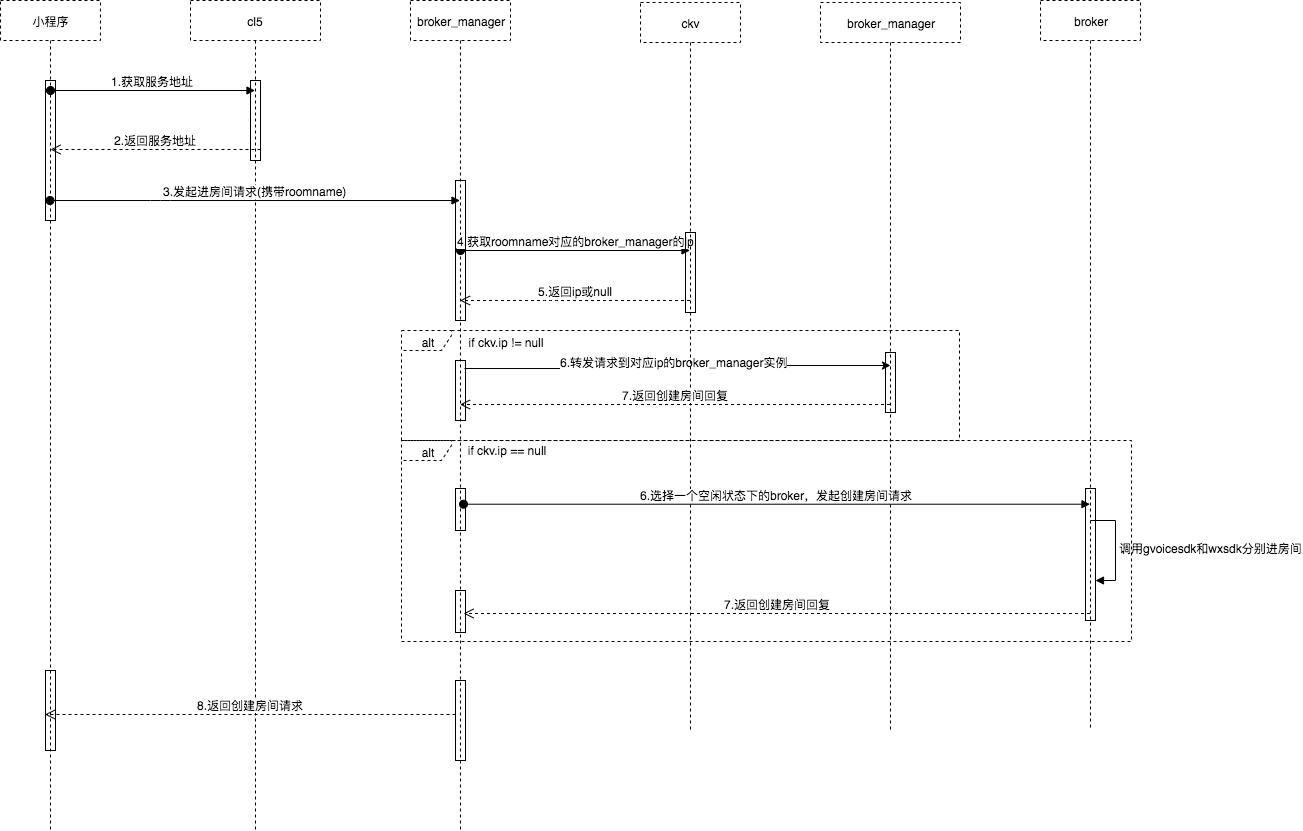

The diagram above was exported from draw.io. Its source (the exported page's mxGraphModel, read from the mxfile embedded in the PNG):
<mxGraphModel dx="1186" dy="723" grid="1" gridSize="10" guides="1" tooltips="1" connect="1" arrows="1" fold="1" page="1" pageScale="1" pageWidth="827" pageHeight="1169" math="0" shadow="0">
  <root>
    <mxCell id="0" />
    <mxCell id="1" parent="0" />
    <mxCell id="Up6jisrwHaAAGkzVXHuT-22" value="小程序" style="shape=umlLifeline;perimeter=lifelinePerimeter;whiteSpace=wrap;html=1;container=1;collapsible=0;recursiveResize=0;outlineConnect=0;dashed=1;fillColor=none;" vertex="1" parent="1">
      <mxGeometry x="60" y="30" width="100" height="830" as="geometry" />
    </mxCell>
    <mxCell id="Up6jisrwHaAAGkzVXHuT-60" value="" style="html=1;points=[];perimeter=orthogonalPerimeter;fillColor=none;" vertex="1" parent="Up6jisrwHaAAGkzVXHuT-22">
      <mxGeometry x="45" y="80" width="10" height="140" as="geometry" />
    </mxCell>
    <mxCell id="Up6jisrwHaAAGkzVXHuT-61" value="" style="html=1;points=[];perimeter=orthogonalPerimeter;fillColor=none;" vertex="1" parent="Up6jisrwHaAAGkzVXHuT-22">
      <mxGeometry x="45" y="670" width="10" height="80" as="geometry" />
    </mxCell>
    <mxCell id="Up6jisrwHaAAGkzVXHuT-45" style="edgeStyle=orthogonalEdgeStyle;rounded=0;orthogonalLoop=1;jettySize=auto;html=1;exitX=0.9;exitY=0.133;exitDx=0;exitDy=0;exitPerimeter=0;" edge="1" parent="1" source="Up6jisrwHaAAGkzVXHuT-63">
      <mxGeometry relative="1" as="geometry">
        <mxPoint x="539.5" y="423" as="sourcePoint" />
        <mxPoint x="950" y="395" as="targetPoint" />
      </mxGeometry>
    </mxCell>
    <mxCell id="Up6jisrwHaAAGkzVXHuT-46" value="6.转发请求到对应ip的broker_manager实例" style="text;html=1;resizable=0;points=[];align=center;verticalAlign=bottom;labelBackgroundColor=#ffffff;" vertex="1" connectable="0" parent="Up6jisrwHaAAGkzVXHuT-45">
      <mxGeometry x="-0.0269" y="-2" relative="1" as="geometry">
        <mxPoint as="offset" />
      </mxGeometry>
    </mxCell>
    <mxCell id="Up6jisrwHaAAGkzVXHuT-23" value="broker_manager" style="shape=umlLifeline;perimeter=lifelinePerimeter;whiteSpace=wrap;html=1;container=1;collapsible=0;recursiveResize=0;outlineConnect=0;dashed=1;fillColor=none;" vertex="1" parent="1">
      <mxGeometry x="470" y="30" width="100" height="830" as="geometry" />
    </mxCell>
    <mxCell id="Up6jisrwHaAAGkzVXHuT-31" value="4.获取roomname对应的broker_manager的ip" style="html=1;verticalAlign=bottom;startArrow=oval;startFill=1;endArrow=block;startSize=8;" edge="1" parent="Up6jisrwHaAAGkzVXHuT-23" target="Up6jisrwHaAAGkzVXHuT-24">
      <mxGeometry width="60" relative="1" as="geometry">
        <mxPoint x="50" y="250" as="sourcePoint" />
        <mxPoint x="110" y="250" as="targetPoint" />
      </mxGeometry>
    </mxCell>
    <mxCell id="Up6jisrwHaAAGkzVXHuT-62" value="" style="html=1;points=[];perimeter=orthogonalPerimeter;fillColor=none;" vertex="1" parent="Up6jisrwHaAAGkzVXHuT-23">
      <mxGeometry x="45" y="180" width="10" height="140" as="geometry" />
    </mxCell>
    <mxCell id="Up6jisrwHaAAGkzVXHuT-71" value="" style="html=1;points=[];perimeter=orthogonalPerimeter;fillColor=none;" vertex="1" parent="Up6jisrwHaAAGkzVXHuT-23">
      <mxGeometry x="45" y="680" width="10" height="80" as="geometry" />
    </mxCell>
    <mxCell id="Up6jisrwHaAAGkzVXHuT-54" value="7.返回创建房间回复" style="html=1;verticalAlign=bottom;endArrow=open;dashed=1;endSize=8;entryX=0.53;entryY=0.775;entryDx=0;entryDy=0;entryPerimeter=0;" edge="1" parent="Up6jisrwHaAAGkzVXHuT-23">
      <mxGeometry relative="1" as="geometry">
        <mxPoint x="679.5" y="613" as="sourcePoint" />
        <mxPoint x="53" y="613" as="targetPoint" />
      </mxGeometry>
    </mxCell>
    <mxCell id="Up6jisrwHaAAGkzVXHuT-74" value="" style="html=1;points=[];perimeter=orthogonalPerimeter;fillColor=none;" vertex="1" parent="Up6jisrwHaAAGkzVXHuT-23">
      <mxGeometry x="45" y="590" width="10" height="42" as="geometry" />
    </mxCell>
    <mxCell id="Up6jisrwHaAAGkzVXHuT-24" value="ckv" style="shape=umlLifeline;perimeter=lifelinePerimeter;whiteSpace=wrap;html=1;container=1;collapsible=0;recursiveResize=0;outlineConnect=0;dashed=1;fillColor=none;" vertex="1" parent="1">
      <mxGeometry x="700" y="32" width="100" height="730" as="geometry" />
    </mxCell>
    <mxCell id="Up6jisrwHaAAGkzVXHuT-68" value="" style="html=1;points=[];perimeter=orthogonalPerimeter;fillColor=none;" vertex="1" parent="Up6jisrwHaAAGkzVXHuT-24">
      <mxGeometry x="45" y="230" width="10" height="80" as="geometry" />
    </mxCell>
    <mxCell id="Up6jisrwHaAAGkzVXHuT-25" value="cl5" style="shape=umlLifeline;perimeter=lifelinePerimeter;whiteSpace=wrap;html=1;container=1;collapsible=0;recursiveResize=0;outlineConnect=0;dashed=1;fillColor=none;" vertex="1" parent="1">
      <mxGeometry x="250" y="30" width="130" height="830" as="geometry" />
    </mxCell>
    <mxCell id="Up6jisrwHaAAGkzVXHuT-67" value="" style="html=1;points=[];perimeter=orthogonalPerimeter;fillColor=none;" vertex="1" parent="Up6jisrwHaAAGkzVXHuT-25">
      <mxGeometry x="60" y="80" width="10" height="80" as="geometry" />
    </mxCell>
    <mxCell id="Up6jisrwHaAAGkzVXHuT-26" value="1.获取服务地址" style="html=1;verticalAlign=bottom;startArrow=oval;startFill=1;endArrow=block;startSize=8;" edge="1" parent="1" target="Up6jisrwHaAAGkzVXHuT-25">
      <mxGeometry width="60" relative="1" as="geometry">
        <mxPoint x="110" y="120" as="sourcePoint" />
        <mxPoint x="170" y="120" as="targetPoint" />
      </mxGeometry>
    </mxCell>
    <mxCell id="Up6jisrwHaAAGkzVXHuT-29" value="2.返回服务地址" style="html=1;verticalAlign=bottom;endArrow=open;dashed=1;endSize=8;" edge="1" parent="1">
      <mxGeometry relative="1" as="geometry">
        <mxPoint x="320" y="179" as="sourcePoint" />
        <mxPoint x="110" y="179" as="targetPoint" />
      </mxGeometry>
    </mxCell>
    <mxCell id="Up6jisrwHaAAGkzVXHuT-28" value="3.发起进房间请求(携带roomname)" style="html=1;verticalAlign=bottom;startArrow=oval;startFill=1;endArrow=block;startSize=8;" edge="1" parent="1" source="Up6jisrwHaAAGkzVXHuT-22" target="Up6jisrwHaAAGkzVXHuT-23">
      <mxGeometry width="60" relative="1" as="geometry">
        <mxPoint x="110" y="260" as="sourcePoint" />
        <mxPoint x="160" y="260" as="targetPoint" />
        <Array as="points">
          <mxPoint x="220" y="230" />
        </Array>
      </mxGeometry>
    </mxCell>
    <mxCell id="Up6jisrwHaAAGkzVXHuT-32" value="5.返回ip或null" style="html=1;verticalAlign=bottom;endArrow=open;dashed=1;endSize=8;" edge="1" parent="1" source="Up6jisrwHaAAGkzVXHuT-24" target="Up6jisrwHaAAGkzVXHuT-23">
      <mxGeometry relative="1" as="geometry">
        <mxPoint x="800" y="320" as="sourcePoint" />
        <mxPoint x="720" y="320" as="targetPoint" />
        <Array as="points">
          <mxPoint x="610" y="330" />
        </Array>
      </mxGeometry>
    </mxCell>
    <mxCell id="Up6jisrwHaAAGkzVXHuT-36" value="broker_manager" style="shape=umlLifeline;perimeter=lifelinePerimeter;whiteSpace=wrap;html=1;container=1;collapsible=0;recursiveResize=0;outlineConnect=0;dashed=1;fillColor=none;" vertex="1" parent="1">
      <mxGeometry x="880" y="32" width="140" height="730" as="geometry" />
    </mxCell>
    <mxCell id="Up6jisrwHaAAGkzVXHuT-40" value="broker" style="shape=umlLifeline;perimeter=lifelinePerimeter;whiteSpace=wrap;html=1;container=1;collapsible=0;recursiveResize=0;outlineConnect=0;dashed=1;fillColor=none;" vertex="1" parent="1">
      <mxGeometry x="1100" y="30" width="100" height="730" as="geometry" />
    </mxCell>
    <mxCell id="Up6jisrwHaAAGkzVXHuT-42" value="alt" style="shape=umlFrame;whiteSpace=wrap;html=1;dashed=1;fillColor=none;verticalAlign=bottom;width=50;height=20;" vertex="1" parent="1">
      <mxGeometry x="461" y="360" width="558" height="110" as="geometry" />
    </mxCell>
    <mxCell id="Up6jisrwHaAAGkzVXHuT-44" value="if ckv.ip != null" style="text;html=1;strokeColor=none;fillColor=none;align=center;verticalAlign=middle;whiteSpace=wrap;rounded=0;dashed=1;" vertex="1" parent="1">
      <mxGeometry x="510" y="362" width="110" height="20" as="geometry" />
    </mxCell>
    <mxCell id="Up6jisrwHaAAGkzVXHuT-48" value="7.返回创建房间回复" style="html=1;verticalAlign=bottom;endArrow=open;dashed=1;endSize=8;" edge="1" parent="1">
      <mxGeometry relative="1" as="geometry">
        <mxPoint x="949.5" y="434" as="sourcePoint" />
        <mxPoint x="519.5" y="434" as="targetPoint" />
      </mxGeometry>
    </mxCell>
    <mxCell id="Up6jisrwHaAAGkzVXHuT-50" value="if ckv.ip == null" style="text;html=1;strokeColor=none;fillColor=none;align=center;verticalAlign=middle;whiteSpace=wrap;rounded=0;dashed=1;" vertex="1" parent="1">
      <mxGeometry x="511" y="470" width="110" height="20" as="geometry" />
    </mxCell>
    <mxCell id="Up6jisrwHaAAGkzVXHuT-55" value="6.选择一个空闲状态下的broker，发起创建房间请求" style="html=1;verticalAlign=bottom;startArrow=oval;startFill=1;endArrow=block;startSize=8;exitX=0.53;exitY=0.727;exitDx=0;exitDy=0;exitPerimeter=0;" edge="1" parent="1">
      <mxGeometry width="60" relative="1" as="geometry">
        <mxPoint x="523" y="533.71" as="sourcePoint" />
        <mxPoint x="1149.5" y="533.71" as="targetPoint" />
      </mxGeometry>
    </mxCell>
    <mxCell id="Up6jisrwHaAAGkzVXHuT-56" value="8.返回创建房间请求" style="html=1;verticalAlign=bottom;endArrow=open;dashed=1;endSize=8;" edge="1" parent="1">
      <mxGeometry relative="1" as="geometry">
        <mxPoint x="515" y="744" as="sourcePoint" />
        <mxPoint x="104.5" y="744" as="targetPoint" />
      </mxGeometry>
    </mxCell>
    <mxCell id="Up6jisrwHaAAGkzVXHuT-63" value="" style="html=1;points=[];perimeter=orthogonalPerimeter;fillColor=none;" vertex="1" parent="1">
      <mxGeometry x="515" y="390" width="10" height="60" as="geometry" />
    </mxCell>
    <mxCell id="Up6jisrwHaAAGkzVXHuT-64" value="" style="html=1;points=[];perimeter=orthogonalPerimeter;fillColor=none;" vertex="1" parent="1">
      <mxGeometry x="945" y="382" width="10" height="60" as="geometry" />
    </mxCell>
    <mxCell id="Up6jisrwHaAAGkzVXHuT-69" value="" style="html=1;points=[];perimeter=orthogonalPerimeter;fillColor=none;" vertex="1" parent="1">
      <mxGeometry x="515" y="518" width="10" height="42" as="geometry" />
    </mxCell>
    <mxCell id="Up6jisrwHaAAGkzVXHuT-70" value="" style="html=1;points=[];perimeter=orthogonalPerimeter;fillColor=none;" vertex="1" parent="1">
      <mxGeometry x="1145" y="518" width="10" height="132" as="geometry" />
    </mxCell>
    <mxCell id="Up6jisrwHaAAGkzVXHuT-77" value="调用gvoicesdk和wxsdk分别进房间" style="edgeStyle=orthogonalEdgeStyle;html=1;align=left;spacingLeft=2;endArrow=block;rounded=0;" edge="1" target="Up6jisrwHaAAGkzVXHuT-70" parent="1">
      <mxGeometry relative="1" as="geometry">
        <mxPoint x="1150" y="550" as="sourcePoint" />
        <Array as="points">
          <mxPoint x="1175" y="550" />
          <mxPoint x="1175" y="610" />
        </Array>
        <mxPoint x="1155" y="570" as="targetPoint" />
      </mxGeometry>
    </mxCell>
    <mxCell id="Up6jisrwHaAAGkzVXHuT-49" value="alt" style="shape=umlFrame;whiteSpace=wrap;html=1;dashed=1;fillColor=none;verticalAlign=bottom;width=50;height=20;" vertex="1" parent="1">
      <mxGeometry x="461" y="470" width="730" height="201" as="geometry" />
    </mxCell>
  </root>
</mxGraphModel>